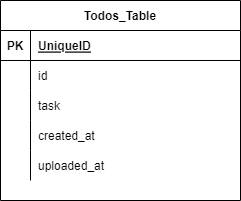

The diagram above was exported from draw.io. Its source (the exported page's mxGraphModel, read from the mxfile embedded in the PNG):
<mxGraphModel dx="820" dy="613" grid="1" gridSize="10" guides="1" tooltips="1" connect="1" arrows="1" fold="1" page="1" pageScale="1" pageWidth="827" pageHeight="1169" math="0" shadow="0">
  <root>
    <mxCell id="0" />
    <mxCell id="1" parent="0" />
    <mxCell id="2" value="Todos_Table" style="shape=table;startSize=30;container=1;collapsible=1;childLayout=tableLayout;fixedRows=1;rowLines=0;fontStyle=1;align=center;resizeLast=1;" vertex="1" parent="1">
      <mxGeometry x="280" y="200" width="240" height="200" as="geometry" />
    </mxCell>
    <mxCell id="3" value="" style="shape=partialRectangle;collapsible=0;dropTarget=0;pointerEvents=0;fillColor=none;top=0;left=0;bottom=1;right=0;points=[[0,0.5],[1,0.5]];portConstraint=eastwest;" vertex="1" parent="2">
      <mxGeometry y="30" width="240" height="30" as="geometry" />
    </mxCell>
    <mxCell id="4" value="PK" style="shape=partialRectangle;connectable=0;fillColor=none;top=0;left=0;bottom=0;right=0;fontStyle=1;overflow=hidden;" vertex="1" parent="3">
      <mxGeometry width="30" height="30" as="geometry">
        <mxRectangle width="30" height="30" as="alternateBounds" />
      </mxGeometry>
    </mxCell>
    <mxCell id="5" value="UniqueID" style="shape=partialRectangle;connectable=0;fillColor=none;top=0;left=0;bottom=0;right=0;align=left;spacingLeft=6;fontStyle=5;overflow=hidden;" vertex="1" parent="3">
      <mxGeometry x="30" width="210" height="30" as="geometry">
        <mxRectangle width="210" height="30" as="alternateBounds" />
      </mxGeometry>
    </mxCell>
    <mxCell id="6" value="" style="shape=partialRectangle;collapsible=0;dropTarget=0;pointerEvents=0;fillColor=none;top=0;left=0;bottom=0;right=0;points=[[0,0.5],[1,0.5]];portConstraint=eastwest;" vertex="1" parent="2">
      <mxGeometry y="60" width="240" height="30" as="geometry" />
    </mxCell>
    <mxCell id="7" value="" style="shape=partialRectangle;connectable=0;fillColor=none;top=0;left=0;bottom=0;right=0;editable=1;overflow=hidden;" vertex="1" parent="6">
      <mxGeometry width="30" height="30" as="geometry">
        <mxRectangle width="30" height="30" as="alternateBounds" />
      </mxGeometry>
    </mxCell>
    <mxCell id="8" value="id" style="shape=partialRectangle;connectable=0;fillColor=none;top=0;left=0;bottom=0;right=0;align=left;spacingLeft=6;overflow=hidden;" vertex="1" parent="6">
      <mxGeometry x="30" width="210" height="30" as="geometry">
        <mxRectangle width="210" height="30" as="alternateBounds" />
      </mxGeometry>
    </mxCell>
    <mxCell id="9" value="" style="shape=partialRectangle;collapsible=0;dropTarget=0;pointerEvents=0;fillColor=none;top=0;left=0;bottom=0;right=0;points=[[0,0.5],[1,0.5]];portConstraint=eastwest;" vertex="1" parent="2">
      <mxGeometry y="90" width="240" height="30" as="geometry" />
    </mxCell>
    <mxCell id="10" value="" style="shape=partialRectangle;connectable=0;fillColor=none;top=0;left=0;bottom=0;right=0;editable=1;overflow=hidden;" vertex="1" parent="9">
      <mxGeometry width="30" height="30" as="geometry">
        <mxRectangle width="30" height="30" as="alternateBounds" />
      </mxGeometry>
    </mxCell>
    <mxCell id="11" value="task" style="shape=partialRectangle;connectable=0;fillColor=none;top=0;left=0;bottom=0;right=0;align=left;spacingLeft=6;overflow=hidden;" vertex="1" parent="9">
      <mxGeometry x="30" width="210" height="30" as="geometry">
        <mxRectangle width="210" height="30" as="alternateBounds" />
      </mxGeometry>
    </mxCell>
    <mxCell id="12" value="" style="shape=partialRectangle;collapsible=0;dropTarget=0;pointerEvents=0;fillColor=none;top=0;left=0;bottom=0;right=0;points=[[0,0.5],[1,0.5]];portConstraint=eastwest;" vertex="1" parent="2">
      <mxGeometry y="120" width="240" height="30" as="geometry" />
    </mxCell>
    <mxCell id="13" value="" style="shape=partialRectangle;connectable=0;fillColor=none;top=0;left=0;bottom=0;right=0;editable=1;overflow=hidden;" vertex="1" parent="12">
      <mxGeometry width="30" height="30" as="geometry">
        <mxRectangle width="30" height="30" as="alternateBounds" />
      </mxGeometry>
    </mxCell>
    <mxCell id="14" value="created_at" style="shape=partialRectangle;connectable=0;fillColor=none;top=0;left=0;bottom=0;right=0;align=left;spacingLeft=6;overflow=hidden;" vertex="1" parent="12">
      <mxGeometry x="30" width="210" height="30" as="geometry">
        <mxRectangle width="210" height="30" as="alternateBounds" />
      </mxGeometry>
    </mxCell>
    <mxCell id="15" style="shape=partialRectangle;collapsible=0;dropTarget=0;pointerEvents=0;fillColor=none;top=0;left=0;bottom=0;right=0;points=[[0,0.5],[1,0.5]];portConstraint=eastwest;" vertex="1" parent="2">
      <mxGeometry y="150" width="240" height="30" as="geometry" />
    </mxCell>
    <mxCell id="16" style="shape=partialRectangle;connectable=0;fillColor=none;top=0;left=0;bottom=0;right=0;editable=1;overflow=hidden;" vertex="1" parent="15">
      <mxGeometry width="30" height="30" as="geometry">
        <mxRectangle width="30" height="30" as="alternateBounds" />
      </mxGeometry>
    </mxCell>
    <mxCell id="17" value="uploaded_at" style="shape=partialRectangle;connectable=0;fillColor=none;top=0;left=0;bottom=0;right=0;align=left;spacingLeft=6;overflow=hidden;" vertex="1" parent="15">
      <mxGeometry x="30" width="210" height="30" as="geometry">
        <mxRectangle width="210" height="30" as="alternateBounds" />
      </mxGeometry>
    </mxCell>
  </root>
</mxGraphModel>